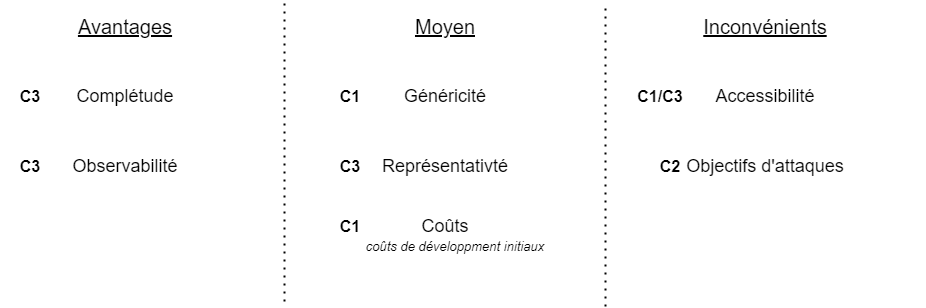

The diagram above was exported from draw.io. Its source (the exported page's mxGraphModel, read from the mxfile embedded in the PNG):
<mxGraphModel dx="2062" dy="1225" grid="1" gridSize="10" guides="1" tooltips="1" connect="1" arrows="1" fold="1" page="1" pageScale="1" pageWidth="827" pageHeight="1169" math="0" shadow="0">
  <root>
    <mxCell id="0" />
    <mxCell id="1" parent="0" />
    <mxCell id="w17bZzKOFD4W4nB_n_b7-1" value="" style="endArrow=none;dashed=1;html=1;dashPattern=1 3;strokeWidth=2;rounded=0;" parent="1" edge="1">
      <mxGeometry width="50" height="50" relative="1" as="geometry">
        <mxPoint x="359" y="930" as="sourcePoint" />
        <mxPoint x="359" y="630" as="targetPoint" />
      </mxGeometry>
    </mxCell>
    <mxCell id="w17bZzKOFD4W4nB_n_b7-2" value="Avantages" style="text;html=1;strokeColor=none;fillColor=none;align=center;verticalAlign=middle;whiteSpace=wrap;rounded=0;fontSize=20;fontStyle=4" parent="1" vertex="1">
      <mxGeometry x="120" y="640" width="160" height="30" as="geometry" />
    </mxCell>
    <mxCell id="w17bZzKOFD4W4nB_n_b7-3" value="Complétude" style="text;html=1;strokeColor=none;fillColor=none;align=center;verticalAlign=middle;whiteSpace=wrap;rounded=0;fontSize=18;" parent="1" vertex="1">
      <mxGeometry x="75" y="710" width="250" height="30" as="geometry" />
    </mxCell>
    <mxCell id="w17bZzKOFD4W4nB_n_b7-4" value="Représentativté" style="text;html=1;strokeColor=none;fillColor=none;align=center;verticalAlign=middle;whiteSpace=wrap;rounded=0;fontSize=18;" parent="1" vertex="1">
      <mxGeometry x="360" y="780" width="320" height="30" as="geometry" />
    </mxCell>
    <mxCell id="w17bZzKOFD4W4nB_n_b7-5" value="Moyen" style="text;html=1;strokeColor=none;fillColor=none;align=center;verticalAlign=middle;whiteSpace=wrap;rounded=0;fontSize=20;fontStyle=4" parent="1" vertex="1">
      <mxGeometry x="440" y="640" width="160" height="30" as="geometry" />
    </mxCell>
    <mxCell id="w17bZzKOFD4W4nB_n_b7-6" value="Généricité" style="text;html=1;strokeColor=none;fillColor=none;align=center;verticalAlign=middle;whiteSpace=wrap;rounded=0;fontSize=18;" parent="1" vertex="1">
      <mxGeometry x="360" y="710" width="320" height="30" as="geometry" />
    </mxCell>
    <mxCell id="w17bZzKOFD4W4nB_n_b7-7" value="" style="endArrow=none;dashed=1;html=1;dashPattern=1 3;strokeWidth=2;rounded=0;" parent="1" edge="1">
      <mxGeometry width="50" height="50" relative="1" as="geometry">
        <mxPoint x="680" y="935" as="sourcePoint" />
        <mxPoint x="680" y="635" as="targetPoint" />
      </mxGeometry>
    </mxCell>
    <mxCell id="w17bZzKOFD4W4nB_n_b7-8" value="Accessibilité" style="text;html=1;strokeColor=none;fillColor=none;align=center;verticalAlign=middle;whiteSpace=wrap;rounded=0;fontSize=18;" parent="1" vertex="1">
      <mxGeometry x="680" y="710" width="320" height="30" as="geometry" />
    </mxCell>
    <mxCell id="w17bZzKOFD4W4nB_n_b7-9" value="Inconvénients" style="text;html=1;strokeColor=none;fillColor=none;align=center;verticalAlign=middle;whiteSpace=wrap;rounded=0;fontSize=20;fontStyle=4" parent="1" vertex="1">
      <mxGeometry x="760" y="640" width="160" height="30" as="geometry" />
    </mxCell>
    <mxCell id="w17bZzKOFD4W4nB_n_b7-10" value="Coûts" style="text;html=1;strokeColor=none;fillColor=none;align=center;verticalAlign=middle;whiteSpace=wrap;rounded=0;fontSize=18;" parent="1" vertex="1">
      <mxGeometry x="360" y="840" width="320" height="30" as="geometry" />
    </mxCell>
    <mxCell id="w17bZzKOFD4W4nB_n_b7-11" value="Observabilité" style="text;html=1;strokeColor=none;fillColor=none;align=center;verticalAlign=middle;whiteSpace=wrap;rounded=0;fontSize=18;" parent="1" vertex="1">
      <mxGeometry x="75" y="780" width="250" height="30" as="geometry" />
    </mxCell>
    <mxCell id="w17bZzKOFD4W4nB_n_b7-13" value="&lt;font style=&quot;font-size: 13px&quot;&gt;coûts de développment initiaux&lt;/font&gt;" style="text;html=1;strokeColor=none;fillColor=none;align=center;verticalAlign=middle;whiteSpace=wrap;rounded=0;fontSize=13;fontStyle=2" parent="1" vertex="1">
      <mxGeometry x="410" y="860" width="240" height="30" as="geometry" />
    </mxCell>
    <mxCell id="w17bZzKOFD4W4nB_n_b7-14" value="Objectifs d'attaques" style="text;html=1;strokeColor=none;fillColor=none;align=center;verticalAlign=middle;whiteSpace=wrap;rounded=0;fontSize=18;" parent="1" vertex="1">
      <mxGeometry x="680" y="780" width="320" height="30" as="geometry" />
    </mxCell>
    <mxCell id="cbQcKASwFQfhytSZs42c-1" value="&lt;span style=&quot;font-size: 16px&quot;&gt;&lt;font style=&quot;font-size: 16px&quot;&gt;C3&lt;/font&gt;&lt;/span&gt;" style="text;html=1;strokeColor=none;fillColor=none;align=center;verticalAlign=middle;whiteSpace=wrap;rounded=0;fontStyle=1;fontSize=16;" vertex="1" parent="1">
      <mxGeometry x="90" y="710" width="30" height="30" as="geometry" />
    </mxCell>
    <mxCell id="cbQcKASwFQfhytSZs42c-2" value="&lt;span style=&quot;font-size: 16px&quot;&gt;&lt;font style=&quot;font-size: 16px&quot;&gt;C3&lt;/font&gt;&lt;/span&gt;" style="text;html=1;strokeColor=none;fillColor=none;align=center;verticalAlign=middle;whiteSpace=wrap;rounded=0;fontStyle=1;fontSize=16;" vertex="1" parent="1">
      <mxGeometry x="90" y="780" width="30" height="30" as="geometry" />
    </mxCell>
    <mxCell id="cbQcKASwFQfhytSZs42c-3" value="&lt;span style=&quot;font-size: 16px&quot;&gt;&lt;font style=&quot;font-size: 16px&quot;&gt;C3&lt;/font&gt;&lt;/span&gt;" style="text;html=1;strokeColor=none;fillColor=none;align=center;verticalAlign=middle;whiteSpace=wrap;rounded=0;fontStyle=1;fontSize=16;" vertex="1" parent="1">
      <mxGeometry x="410" y="780" width="30" height="30" as="geometry" />
    </mxCell>
    <mxCell id="cbQcKASwFQfhytSZs42c-4" value="&lt;span style=&quot;font-size: 16px&quot;&gt;&lt;font style=&quot;font-size: 16px&quot;&gt;C1&lt;/font&gt;&lt;/span&gt;" style="text;html=1;strokeColor=none;fillColor=none;align=center;verticalAlign=middle;whiteSpace=wrap;rounded=0;fontStyle=1;fontSize=16;" vertex="1" parent="1">
      <mxGeometry x="410" y="710" width="30" height="30" as="geometry" />
    </mxCell>
    <mxCell id="cbQcKASwFQfhytSZs42c-5" value="&lt;span style=&quot;font-size: 16px&quot;&gt;&lt;font style=&quot;font-size: 16px&quot;&gt;C1&lt;/font&gt;&lt;/span&gt;" style="text;html=1;strokeColor=none;fillColor=none;align=center;verticalAlign=middle;whiteSpace=wrap;rounded=0;fontStyle=1;fontSize=16;" vertex="1" parent="1">
      <mxGeometry x="410" y="840" width="30" height="30" as="geometry" />
    </mxCell>
    <mxCell id="cbQcKASwFQfhytSZs42c-6" value="&lt;span style=&quot;font-size: 16px&quot;&gt;&lt;font style=&quot;font-size: 16px&quot;&gt;C1/C3&lt;/font&gt;&lt;/span&gt;" style="text;html=1;strokeColor=none;fillColor=none;align=center;verticalAlign=middle;whiteSpace=wrap;rounded=0;fontStyle=1;fontSize=16;" vertex="1" parent="1">
      <mxGeometry x="710" y="710" width="50" height="30" as="geometry" />
    </mxCell>
    <mxCell id="cbQcKASwFQfhytSZs42c-7" value="&lt;span style=&quot;font-size: 16px&quot;&gt;&lt;font style=&quot;font-size: 16px&quot;&gt;C2&lt;/font&gt;&lt;/span&gt;" style="text;html=1;strokeColor=none;fillColor=none;align=center;verticalAlign=middle;whiteSpace=wrap;rounded=0;fontStyle=1;fontSize=16;" vertex="1" parent="1">
      <mxGeometry x="730" y="780" width="30" height="30" as="geometry" />
    </mxCell>
  </root>
</mxGraphModel>